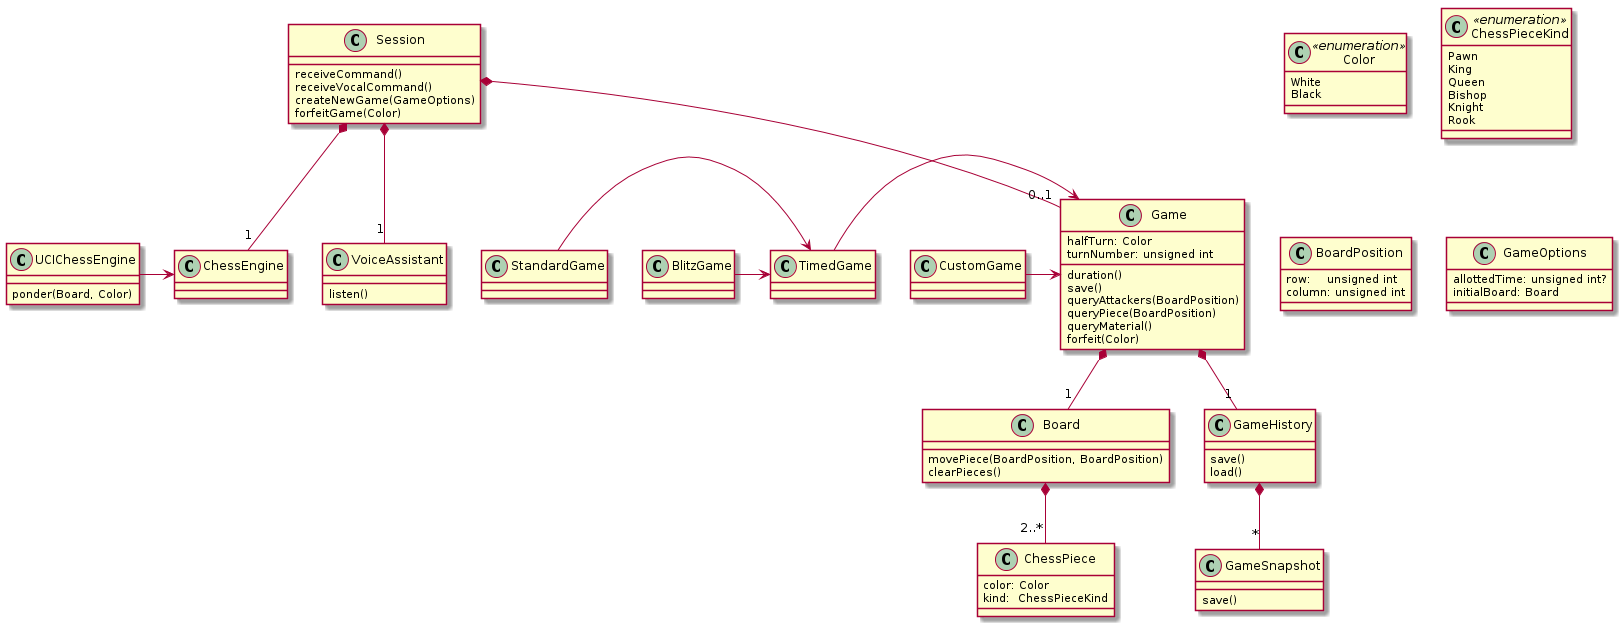

The diagram above was rendered by PlantUML. Its source (embedded in the PNG):
@startuml

class VoiceAssistant {
	listen()
}

UCIChessEngine -> ChessEngine

class UCIChessEngine {
	ponder(Board, Color)
}

class Color <<enumeration>> {
	White
	Black
}


class ChessPieceKind <<enumeration>> {
	Pawn
	King
	Queen
	Bishop
	Knight
	Rook
}

class ChessPiece {
	color: Color
	kind:  ChessPieceKind
}

Board *-- "2..*" ChessPiece

class BoardPosition {
	row:    unsigned int
	column: unsigned int
}

class Board {
	movePiece(BoardPosition, BoardPosition)
	clearPieces()
}

class Game {
	halfTurn: Color
	turnNumber: unsigned int

	duration()
	save()
	queryAttackers(BoardPosition)
	queryPiece(BoardPosition)
	queryMaterial()
	forfeit(Color)
}

class GameSnapshot {
	save()
}

class GameHistory {
	save()
	load()
}

Game *-- "1" GameHistory
GameHistory *-- "*" GameSnapshot

Game *-- "1" Board

TimedGame    -> Game
CustomGame   -> Game
StandardGame -> TimedGame
BlitzGame    -> TimedGame

Session *-- "0..1" Game

Session *-- "1" VoiceAssistant
Session *-- "1" ChessEngine

class GameOptions {
	allottedTime: unsigned int?
	initialBoard: Board
}

class Session {
	receiveCommand()
	receiveVocalCommand()
	createNewGame(GameOptions)
	forfeitGame(Color)
}


@enduml